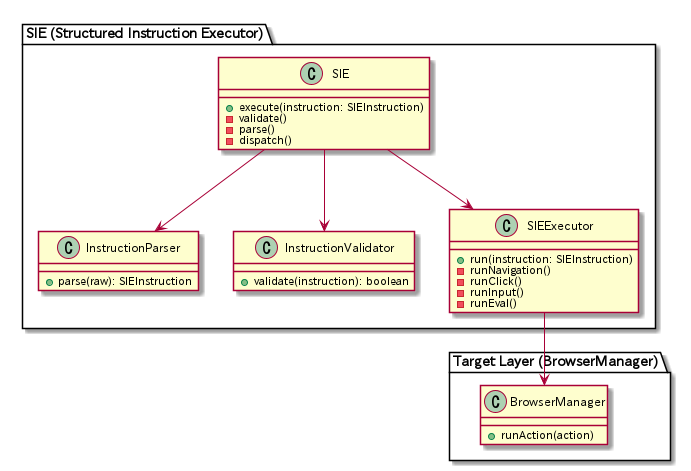

The diagram above was rendered by PlantUML. Its source (embedded in the PNG):
@startuml SIE_Component

package "SIE (Structured Instruction Executor)" {
    class SIE {
        + execute(instruction: SIEInstruction)
        - validate()
        - parse()
        - dispatch()
    }

    class InstructionParser {
        + parse(raw): SIEInstruction
    }

    class InstructionValidator {
        + validate(instruction): boolean
    }

    class SIEExecutor {
        + run(instruction: SIEInstruction)
        - runNavigation()
        - runClick()
        - runInput()
        - runEval()
    }
}

package "Target Layer (BrowserManager)" {
    class BrowserManager {
        + runAction(action)
    }
}

SIE --> InstructionParser
SIE --> InstructionValidator
SIE --> SIEExecutor
SIEExecutor --> BrowserManager

@enduml